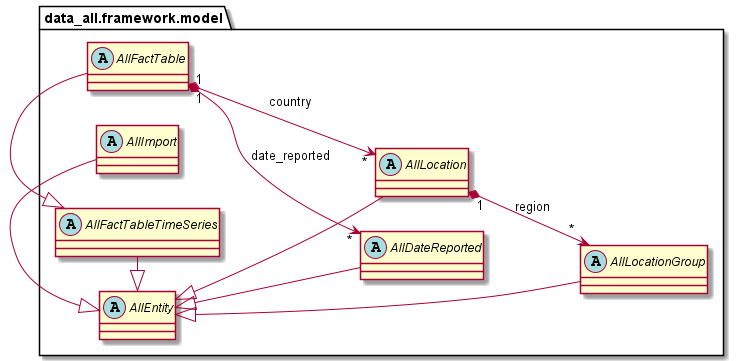

The diagram above was rendered by PlantUML. Its source (embedded in the PNG):
@startuml
left to right direction
'https://plantuml.com/class-diagram

package data_all.framework.model {

    abstract class AllEntity {}
    abstract class AllFactTableTimeSeries {}
    abstract class AllFactTable {}
    abstract class AllDateReported {}
    abstract class AllImport {}
    abstract class AllLocation {}
    abstract class AllLocationGroup {}

    AllEntity <|- AllFactTableTimeSeries
    AllFactTableTimeSeries <|- AllFactTable
    AllEntity <|- AllDateReported
    AllEntity <|- AllImport
    AllEntity <|- AllLocation
    AllEntity <|- AllLocationGroup

    AllLocation "1" *--> "*" AllLocationGroup : region
    AllFactTable "1" *--> "*" AllLocation : country
    AllFactTable "1" *--> "*" AllDateReported : date_reported
}

@enduml